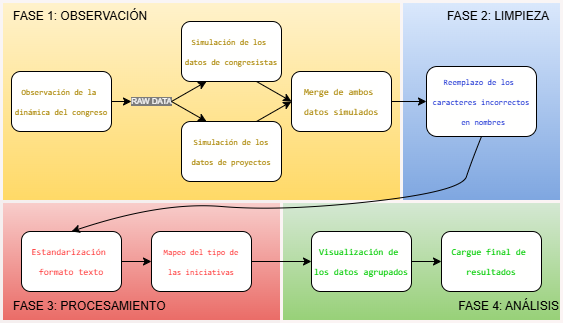

The diagram above was exported from draw.io. Its source (the exported page's mxGraphModel, read from the mxfile embedded in the PNG):
<mxGraphModel dx="956" dy="599" grid="1" gridSize="10" guides="1" tooltips="1" connect="1" arrows="1" fold="1" page="1" pageScale="1" pageWidth="827" pageHeight="1169" math="0" shadow="0">
  <root>
    <mxCell id="0" />
    <mxCell id="1" parent="0" />
    <mxCell id="aMTEM0gakYQ_vsqnv0gd-3" value="&lt;h2&gt;&lt;br&gt;&lt;/h2&gt;" style="rounded=0;whiteSpace=wrap;html=1;strokeColor=light-dark(#f9f5f5, #ededed);fillColor=#fff2cc;gradientColor=#ffd966;strokeWidth=3;" vertex="1" parent="1">
      <mxGeometry x="160" y="160" width="400" height="200" as="geometry" />
    </mxCell>
    <mxCell id="aMTEM0gakYQ_vsqnv0gd-4" value="" style="rounded=0;whiteSpace=wrap;html=1;strokeColor=light-dark(#f9f5f5, #ededed);fillColor=#dae8fc;gradientColor=#7ea6e0;strokeWidth=3;" vertex="1" parent="1">
      <mxGeometry x="560" y="160" width="160" height="200" as="geometry" />
    </mxCell>
    <mxCell id="aMTEM0gakYQ_vsqnv0gd-5" value="" style="rounded=0;whiteSpace=wrap;html=1;strokeColor=light-dark(#f5efef, #ededed);fillColor=#f8cecc;gradientColor=#ea6b66;strokeWidth=3;" vertex="1" parent="1">
      <mxGeometry x="160" y="360" width="280" height="120" as="geometry" />
    </mxCell>
    <mxCell id="aMTEM0gakYQ_vsqnv0gd-6" value="" style="rounded=0;whiteSpace=wrap;html=1;strokeColor=light-dark(#fbf4f4, #ededed);fillColor=#d5e8d4;gradientColor=#97d077;strokeWidth=3;" vertex="1" parent="1">
      <mxGeometry x="440" y="360" width="280" height="120" as="geometry" />
    </mxCell>
    <mxCell id="aMTEM0gakYQ_vsqnv0gd-7" value="&lt;div style=&quot;background-color: rgb(255, 255, 254); font-family: Consolas, &amp;quot;Courier New&amp;quot;, monospace; line-height: 19px; white-space: pre;&quot;&gt;&lt;span style=&quot;color: rgb(170, 133, 0);&quot;&gt;&lt;font style=&quot;font-size: 8px;&quot;&gt;Observación de la &lt;/font&gt;&lt;/span&gt;&lt;/div&gt;&lt;div style=&quot;background-color: rgb(255, 255, 254); font-family: Consolas, &amp;quot;Courier New&amp;quot;, monospace; line-height: 19px; white-space: pre;&quot;&gt;&lt;span style=&quot;color: rgb(170, 133, 0);&quot;&gt;&lt;font style=&quot;font-size: 8px;&quot;&gt;dinámica del congreso&lt;/font&gt;&lt;/span&gt;&lt;/div&gt;" style="rounded=1;whiteSpace=wrap;html=1;" vertex="1" parent="1">
      <mxGeometry x="170" y="230" width="100" height="60" as="geometry" />
    </mxCell>
    <mxCell id="aMTEM0gakYQ_vsqnv0gd-8" value="&lt;div style=&quot;background-color: rgb(255, 255, 254); font-family: Consolas, &amp;quot;Courier New&amp;quot;, monospace; line-height: 19px; white-space: pre;&quot;&gt;&lt;span style=&quot;color: rgb(170, 133, 0);&quot;&gt;&lt;font style=&quot;font-size: 8px;&quot;&gt;Simulación de los &lt;/font&gt;&lt;/span&gt;&lt;/div&gt;&lt;div style=&quot;background-color: rgb(255, 255, 254); font-family: Consolas, &amp;quot;Courier New&amp;quot;, monospace; line-height: 19px; white-space: pre;&quot;&gt;&lt;span style=&quot;color: rgb(170, 133, 0);&quot;&gt;&lt;font style=&quot;font-size: 8px;&quot;&gt;datos &lt;/font&gt;&lt;/span&gt;&lt;span style=&quot;font-size: 8px; color: light-dark(rgb(170, 133, 0), rgb(158, 126, 12)); background-color: light-dark(rgb(255, 255, 254), rgb(18, 18, 17));&quot;&gt;de congresistas&lt;/span&gt;&lt;/div&gt;" style="rounded=1;whiteSpace=wrap;html=1;" vertex="1" parent="1">
      <mxGeometry x="340" y="180" width="100" height="60" as="geometry" />
    </mxCell>
    <mxCell id="aMTEM0gakYQ_vsqnv0gd-9" value="&lt;div style=&quot;forced-color-adjust: none; color: rgb(0, 0, 0); font-size: 12px; font-style: normal; font-variant-ligatures: normal; font-variant-caps: normal; font-weight: 400; letter-spacing: normal; orphans: 2; text-align: center; text-indent: 0px; text-transform: none; widows: 2; word-spacing: 0px; -webkit-text-stroke-width: 0px; text-decoration-thickness: initial; text-decoration-style: initial; text-decoration-color: initial; background-color: light-dark(rgb(255, 255, 254), rgb(18, 18, 17)); font-family: Consolas, &amp;quot;Courier New&amp;quot;, monospace; line-height: 19px; white-space: pre;&quot;&gt;&lt;span style=&quot;forced-color-adjust: none; color: rgb(170, 133, 0);&quot;&gt;&lt;font style=&quot;forced-color-adjust: none; font-size: 8px;&quot;&gt;Simulación de los&lt;/font&gt;&lt;/span&gt;&lt;/div&gt;&lt;div style=&quot;forced-color-adjust: none; color: rgb(0, 0, 0); font-size: 12px; font-style: normal; font-variant-ligatures: normal; font-variant-caps: normal; font-weight: 400; letter-spacing: normal; orphans: 2; text-align: center; text-indent: 0px; text-transform: none; widows: 2; word-spacing: 0px; -webkit-text-stroke-width: 0px; text-decoration-thickness: initial; text-decoration-style: initial; text-decoration-color: initial; background-color: light-dark(rgb(255, 255, 254), rgb(18, 18, 17)); font-family: Consolas, &amp;quot;Courier New&amp;quot;, monospace; line-height: 19px; white-space: pre;&quot;&gt;&lt;span style=&quot;font-size: 8px; color: light-dark(rgb(170, 133, 0), rgb(158, 126, 12)); background-color: light-dark(rgb(255, 255, 254), rgb(18, 18, 17));&quot;&gt;datos &lt;/span&gt;&lt;span style=&quot;font-size: 8px; color: light-dark(rgb(170, 133, 0), rgb(158, 126, 12)); background-color: light-dark(rgb(255, 255, 254), rgb(18, 18, 17));&quot;&gt;de proyectos&lt;/span&gt;&lt;/div&gt;" style="rounded=1;whiteSpace=wrap;html=1;" vertex="1" parent="1">
      <mxGeometry x="340" y="280" width="100" height="60" as="geometry" />
    </mxCell>
    <mxCell id="aMTEM0gakYQ_vsqnv0gd-10" value="&lt;div style=&quot;background-color: rgb(255, 255, 254); font-family: Consolas, &amp;quot;Courier New&amp;quot;, monospace; line-height: 19px; white-space: pre;&quot;&gt;&lt;span style=&quot;color: rgb(170, 133, 0);&quot;&gt;&lt;font style=&quot;font-size: 9px;&quot;&gt;Merge de ambos &lt;/font&gt;&lt;/span&gt;&lt;/div&gt;&lt;div style=&quot;background-color: rgb(255, 255, 254); font-family: Consolas, &amp;quot;Courier New&amp;quot;, monospace; line-height: 19px; white-space: pre;&quot;&gt;&lt;span style=&quot;color: rgb(170, 133, 0);&quot;&gt;&lt;font style=&quot;font-size: 9px;&quot;&gt;datos simulados&lt;/font&gt;&lt;/span&gt;&lt;/div&gt;" style="rounded=1;whiteSpace=wrap;html=1;" vertex="1" parent="1">
      <mxGeometry x="450" y="230" width="100" height="60" as="geometry" />
    </mxCell>
    <mxCell id="aMTEM0gakYQ_vsqnv0gd-11" value="&lt;div style=&quot;background-color: rgb(255, 255, 254); font-family: Consolas, &amp;quot;Courier New&amp;quot;, monospace; line-height: 19px; white-space: pre;&quot;&gt;&lt;font style=&quot;color: light-dark(rgb(7, 31, 207), rgb(158, 126, 12)); font-size: 8px;&quot;&gt;Reemplazo de los &lt;/font&gt;&lt;/div&gt;&lt;div style=&quot;background-color: rgb(255, 255, 254); font-family: Consolas, &amp;quot;Courier New&amp;quot;, monospace; line-height: 19px; white-space: pre;&quot;&gt;&lt;font style=&quot;color: light-dark(rgb(7, 31, 207), rgb(158, 126, 12)); font-size: 8px;&quot;&gt;caracteres &lt;/font&gt;&lt;span style=&quot;color: light-dark(rgb(7, 31, 207), rgb(158, 126, 12)); font-size: 8px;&quot;&gt;incorrectos&lt;/span&gt;&lt;/div&gt;&lt;div style=&quot;background-color: rgb(255, 255, 254); font-family: Consolas, &amp;quot;Courier New&amp;quot;, monospace; line-height: 19px; white-space: pre;&quot;&gt;&lt;span style=&quot;color: light-dark(rgb(7, 31, 207), rgb(158, 126, 12)); font-size: 8px;&quot;&gt; en nombres&lt;/span&gt;&lt;/div&gt;" style="rounded=1;whiteSpace=wrap;html=1;" vertex="1" parent="1">
      <mxGeometry x="585" y="225" width="110" height="70" as="geometry" />
    </mxCell>
    <mxCell id="aMTEM0gakYQ_vsqnv0gd-12" value="&lt;div style=&quot;background-color: rgb(255, 255, 254); font-family: Consolas, &amp;quot;Courier New&amp;quot;, monospace; line-height: 19px; white-space: pre;&quot;&gt;&lt;div style=&quot;line-height: 19px;&quot;&gt;&lt;font style=&quot;color: rgb(255, 51, 51); font-size: 9px;&quot;&gt;Estandarización &lt;/font&gt;&lt;/div&gt;&lt;div style=&quot;line-height: 19px;&quot;&gt;&lt;font style=&quot;font-size: 9px;&quot;&gt;&lt;font style=&quot;color: rgb(255, 51, 51);&quot;&gt;formato &lt;/font&gt;&lt;span style=&quot;color: light-dark(rgb(255, 51, 51), rgb(255, 119, 119)); background-color: light-dark(rgb(255, 255, 254), rgb(18, 18, 17));&quot;&gt;texto&lt;/span&gt;&lt;/font&gt;&lt;/div&gt;&lt;/div&gt;" style="rounded=1;whiteSpace=wrap;html=1;fontColor=light-dark(#e60a0a, #ededed);" vertex="1" parent="1">
      <mxGeometry x="180" y="390" width="100" height="60" as="geometry" />
    </mxCell>
    <mxCell id="aMTEM0gakYQ_vsqnv0gd-13" value="&lt;div style=&quot;background-color: rgb(255, 255, 254); font-family: Consolas, &amp;quot;Courier New&amp;quot;, monospace; line-height: 19px; white-space: pre;&quot;&gt;&lt;div style=&quot;line-height: 19px;&quot;&gt;&lt;font style=&quot;color: rgb(255, 51, 51); font-size: 8px;&quot;&gt;Mapeo del tipo de&lt;/font&gt;&lt;/div&gt;&lt;div style=&quot;line-height: 19px;&quot;&gt;&lt;font style=&quot;color: rgb(255, 51, 51); font-size: 8px;&quot;&gt;las iniciativas&lt;/font&gt;&lt;/div&gt;&lt;/div&gt;" style="rounded=1;whiteSpace=wrap;html=1;" vertex="1" parent="1">
      <mxGeometry x="310" y="390" width="100" height="60" as="geometry" />
    </mxCell>
    <mxCell id="aMTEM0gakYQ_vsqnv0gd-14" value="&lt;div style=&quot;background-color: rgb(255, 255, 254); font-family: Consolas, &amp;quot;Courier New&amp;quot;, monospace; line-height: 19px; white-space: pre;&quot;&gt;&lt;div style=&quot;line-height: 19px;&quot;&gt;&lt;font style=&quot;font-size: 9px; color: rgb(0, 204, 0);&quot;&gt;Visualización de &lt;/font&gt;&lt;/div&gt;&lt;div style=&quot;line-height: 19px;&quot;&gt;&lt;font style=&quot;font-size: 9px; color: rgb(0, 204, 0);&quot;&gt;los datos agrupados&lt;/font&gt;&lt;/div&gt;&lt;/div&gt;" style="rounded=1;whiteSpace=wrap;html=1;" vertex="1" parent="1">
      <mxGeometry x="470" y="390" width="100" height="60" as="geometry" />
    </mxCell>
    <mxCell id="aMTEM0gakYQ_vsqnv0gd-15" value="&lt;div style=&quot;background-color: rgb(255, 255, 254); font-family: Consolas, &amp;quot;Courier New&amp;quot;, monospace; line-height: 19px; white-space: pre;&quot;&gt;&lt;div style=&quot;line-height: 19px;&quot;&gt;&lt;font style=&quot;color: rgb(0, 204, 0); font-size: 9px;&quot;&gt;Cargue final de &lt;/font&gt;&lt;/div&gt;&lt;div style=&quot;line-height: 19px;&quot;&gt;&lt;font style=&quot;color: rgb(0, 204, 0); font-size: 9px;&quot;&gt;resultados&lt;/font&gt;&lt;/div&gt;&lt;/div&gt;" style="rounded=1;whiteSpace=wrap;html=1;" vertex="1" parent="1">
      <mxGeometry x="600" y="390" width="100" height="60" as="geometry" />
    </mxCell>
    <mxCell id="aMTEM0gakYQ_vsqnv0gd-17" value="FASE 1: OBSERVACIÓN" style="rounded=1;whiteSpace=wrap;html=1;strokeColor=none;fillColor=none;align=left;" vertex="1" parent="1">
      <mxGeometry x="170" y="160" width="180" height="30" as="geometry" />
    </mxCell>
    <mxCell id="aMTEM0gakYQ_vsqnv0gd-18" value="FASE 2: LIMPIEZA" style="rounded=1;whiteSpace=wrap;html=1;strokeColor=none;fillColor=none;align=right;" vertex="1" parent="1">
      <mxGeometry x="530" y="160" width="180" height="30" as="geometry" />
    </mxCell>
    <mxCell id="aMTEM0gakYQ_vsqnv0gd-19" value="FASE 4: ANÁLISIS" style="rounded=1;whiteSpace=wrap;html=1;strokeColor=none;fillColor=none;align=right;" vertex="1" parent="1">
      <mxGeometry x="540" y="450" width="180" height="30" as="geometry" />
    </mxCell>
    <mxCell id="aMTEM0gakYQ_vsqnv0gd-20" value="FASE 3: PROCESAMIENTO" style="rounded=1;whiteSpace=wrap;html=1;strokeColor=none;fillColor=none;align=left;" vertex="1" parent="1">
      <mxGeometry x="170" y="450" width="180" height="30" as="geometry" />
    </mxCell>
    <mxCell id="aMTEM0gakYQ_vsqnv0gd-22" value="RAW DATA" style="rounded=1;html=1;fontColor=#FFFFFF;labelBackgroundColor=#7C7C7C;strokeColor=none;fillColor=none;fontSize=8;" vertex="1" parent="1">
      <mxGeometry x="290" y="230" width="40" height="60" as="geometry" />
    </mxCell>
    <mxCell id="aMTEM0gakYQ_vsqnv0gd-23" value="" style="endArrow=classic;html=1;rounded=0;" edge="1" parent="1" target="aMTEM0gakYQ_vsqnv0gd-22">
      <mxGeometry width="50" height="50" relative="1" as="geometry">
        <mxPoint x="270" y="260" as="sourcePoint" />
        <mxPoint x="320" y="210" as="targetPoint" />
      </mxGeometry>
    </mxCell>
    <mxCell id="aMTEM0gakYQ_vsqnv0gd-25" value="" style="endArrow=classic;html=1;rounded=0;entryX=0.25;entryY=1;entryDx=0;entryDy=0;" edge="1" parent="1" target="aMTEM0gakYQ_vsqnv0gd-8">
      <mxGeometry width="50" height="50" relative="1" as="geometry">
        <mxPoint x="330" y="260" as="sourcePoint" />
        <mxPoint x="360" y="240" as="targetPoint" />
      </mxGeometry>
    </mxCell>
    <mxCell id="aMTEM0gakYQ_vsqnv0gd-27" value="" style="endArrow=classic;html=1;rounded=0;exitX=1;exitY=0.5;exitDx=0;exitDy=0;entryX=0.25;entryY=0;entryDx=0;entryDy=0;" edge="1" parent="1" source="aMTEM0gakYQ_vsqnv0gd-22" target="aMTEM0gakYQ_vsqnv0gd-9">
      <mxGeometry width="50" height="50" relative="1" as="geometry">
        <mxPoint x="260" y="335" as="sourcePoint" />
        <mxPoint x="310" y="285" as="targetPoint" />
      </mxGeometry>
    </mxCell>
    <mxCell id="aMTEM0gakYQ_vsqnv0gd-28" value="" style="endArrow=classic;html=1;rounded=0;entryX=0;entryY=0.5;entryDx=0;entryDy=0;exitX=0.75;exitY=0;exitDx=0;exitDy=0;" edge="1" parent="1" source="aMTEM0gakYQ_vsqnv0gd-9" target="aMTEM0gakYQ_vsqnv0gd-10">
      <mxGeometry width="50" height="50" relative="1" as="geometry">
        <mxPoint x="340" y="270" as="sourcePoint" />
        <mxPoint x="375" y="250" as="targetPoint" />
      </mxGeometry>
    </mxCell>
    <mxCell id="aMTEM0gakYQ_vsqnv0gd-29" value="" style="endArrow=classic;html=1;rounded=0;exitX=0.75;exitY=1;exitDx=0;exitDy=0;entryX=0;entryY=0.5;entryDx=0;entryDy=0;" edge="1" parent="1" source="aMTEM0gakYQ_vsqnv0gd-8" target="aMTEM0gakYQ_vsqnv0gd-10">
      <mxGeometry width="50" height="50" relative="1" as="geometry">
        <mxPoint x="470" y="310" as="sourcePoint" />
        <mxPoint x="520" y="260" as="targetPoint" />
      </mxGeometry>
    </mxCell>
    <mxCell id="aMTEM0gakYQ_vsqnv0gd-30" value="" style="endArrow=classic;html=1;rounded=0;entryX=0;entryY=0.5;entryDx=0;entryDy=0;exitX=1;exitY=0.5;exitDx=0;exitDy=0;" edge="1" parent="1" source="aMTEM0gakYQ_vsqnv0gd-10" target="aMTEM0gakYQ_vsqnv0gd-11">
      <mxGeometry width="50" height="50" relative="1" as="geometry">
        <mxPoint x="470" y="310" as="sourcePoint" />
        <mxPoint x="520" y="260" as="targetPoint" />
      </mxGeometry>
    </mxCell>
    <mxCell id="aMTEM0gakYQ_vsqnv0gd-34" value="" style="curved=1;endArrow=classic;html=1;rounded=0;labelPosition=left;verticalLabelPosition=middle;align=right;verticalAlign=middle;textDirection=ltr;entryX=0.5;entryY=0;entryDx=0;entryDy=0;" edge="1" parent="1" target="aMTEM0gakYQ_vsqnv0gd-12">
      <mxGeometry width="50" height="50" relative="1" as="geometry">
        <mxPoint x="640" y="295" as="sourcePoint" />
        <mxPoint x="690" y="245" as="targetPoint" />
        <Array as="points">
          <mxPoint x="630" y="320" />
          <mxPoint x="620" y="350" />
          <mxPoint x="440" y="370" />
          <mxPoint x="320" y="360" />
        </Array>
      </mxGeometry>
    </mxCell>
    <mxCell id="aMTEM0gakYQ_vsqnv0gd-35" value="" style="endArrow=classic;html=1;rounded=0;exitX=1;exitY=0.5;exitDx=0;exitDy=0;" edge="1" parent="1" source="aMTEM0gakYQ_vsqnv0gd-12" target="aMTEM0gakYQ_vsqnv0gd-13">
      <mxGeometry width="50" height="50" relative="1" as="geometry">
        <mxPoint x="470" y="310" as="sourcePoint" />
        <mxPoint x="520" y="260" as="targetPoint" />
      </mxGeometry>
    </mxCell>
    <mxCell id="aMTEM0gakYQ_vsqnv0gd-36" value="" style="endArrow=classic;html=1;rounded=0;exitX=1;exitY=0.5;exitDx=0;exitDy=0;entryX=0;entryY=0.5;entryDx=0;entryDy=0;" edge="1" parent="1" source="aMTEM0gakYQ_vsqnv0gd-13" target="aMTEM0gakYQ_vsqnv0gd-14">
      <mxGeometry width="50" height="50" relative="1" as="geometry">
        <mxPoint x="470" y="310" as="sourcePoint" />
        <mxPoint x="520" y="260" as="targetPoint" />
      </mxGeometry>
    </mxCell>
    <mxCell id="aMTEM0gakYQ_vsqnv0gd-37" value="" style="endArrow=classic;html=1;rounded=0;exitX=1;exitY=0.5;exitDx=0;exitDy=0;entryX=0;entryY=0.5;entryDx=0;entryDy=0;" edge="1" parent="1" source="aMTEM0gakYQ_vsqnv0gd-14" target="aMTEM0gakYQ_vsqnv0gd-15">
      <mxGeometry width="50" height="50" relative="1" as="geometry">
        <mxPoint x="470" y="310" as="sourcePoint" />
        <mxPoint x="520" y="260" as="targetPoint" />
      </mxGeometry>
    </mxCell>
  </root>
</mxGraphModel>